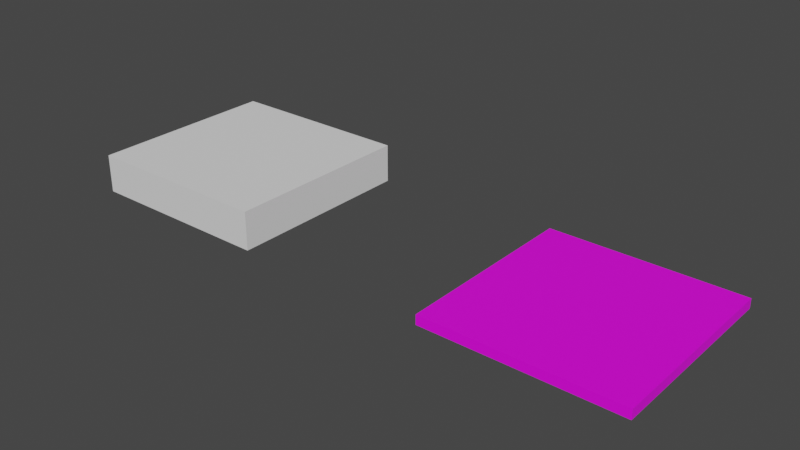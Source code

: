 # Source: base.blend  (saved by Blender 3.0.42; exported with 4.5.12 LTS)
import bpy
from mathutils import Matrix  # noqa: F401  (used for matrix-valued properties, if any)

bpy.ops.wm.read_factory_settings(use_empty=True)
scene = bpy.context.scene
scene.name = 'Scene'

# ---- collections
col_collection = bpy.data.collections.new('Collection'); scene.collection.children.link(col_collection)

# ---- images (referenced by path relative to the original .blend; pixels are not part of the script)
import os
ASSET_DIR = os.environ.get("B2B_ASSET_DIR", "")  # directory of the original .blend (textures are referenced by path, not embedded)
HERE = os.path.dirname(os.path.abspath(__file__))  # packed textures are extracted next to this script under _unpacked/

def load_image(name, relpath, width, height, colorspace="sRGB"):
    """Load a texture the original file referenced (path relative to the .blend, or extracted next to this script)."""
    p = next((c for c in (os.path.join(HERE, relpath), os.path.join(ASSET_DIR, relpath)) if relpath and os.path.exists(c)), "")
    if p:
        img = bpy.data.images.load(p, check_existing=True)
        img.name = name
    else:  # same state as the original file: an image datablock whose file is absent (Cycles renders it pink)
        img = bpy.data.images.new(name, width, height)
        img.source = "FILE"
        img.filepath = "//" + (relpath or name)
    img.colorspace_settings.name = colorspace
    return img
img_palette_pear36_1x_png = load_image('palette_pear36-1x.png', 'palette_pear36-1x.png', 1024, 1024, 'sRGB')

# ---- materials (node trees are filled in below, after node groups)
mat_material_001 = bpy.data.materials.new('Material.001')
mat_material_001.use_transparent_shadow = False

# ---- material node trees
mat_material_001.use_nodes = True; mat_material_001.node_tree.nodes.clear()
_N = mat_material_001.node_tree.nodes; _L = mat_material_001.node_tree.links
n0 = _N.new('ShaderNodeBsdfPrincipled'); n0.name = 'Principled BSDF'; n0.location = (10, 300)
n0.distribution = 'GGX'
n0.subsurface_method = 'RANDOM_WALK_SKIN'
n0.inputs[3].default_value = 1.45
n0.inputs[27].default_value = (0.0, 0.0, 0.0, 1.0)
n0.inputs[28].default_value = 1.0
n1 = _N.new('ShaderNodeOutputMaterial'); n1.name = 'Material Output'; n1.location = (300, 300)
n2 = _N.new('ShaderNodeTexImage'); n2.name = 'Image Texture'; n2.location = (-443, 191)
n2.image = img_palette_pear36_1x_png
n2.interpolation = 'Closest'
_L.new(n0.outputs[0], n1.inputs[0])
_L.new(n2.outputs[0], n0.inputs[0])
n1.is_active_output = True

# ---- world
world_world = bpy.data.worlds.new('World'); scene.world = world_world
world_world.use_nodes = True; world_world.node_tree.nodes.clear()
_N = world_world.node_tree.nodes; _L = world_world.node_tree.links
n0 = _N.new('ShaderNodeOutputWorld'); n0.name = 'World Output'; n0.location = (300, 300)
n1 = _N.new('ShaderNodeBackground'); n1.name = 'Background'; n1.location = (10, 300)
n1.inputs[0].default_value = (0.05088, 0.05088, 0.05088, 1.0)
_L.new(n1.outputs[0], n0.inputs[0])
n0.is_active_output = True
world_world.color = (0.05088, 0.05088, 0.05088)
world_world.use_sun_shadow = False
world_world.sun_shadow_jitter_overblur = 0.0

# ---- meshes
me_plane = bpy.data.meshes.new('Plane')
me_plane.from_pydata([(0.0, 0.0, 0.0), (1.0, 0.0, 0.0), (0.0, 1.0, 0.0), (1.0, 1.0, 0.0), (0.0, 1.0, 0.2), (0.0, 0.0, 0.2), (1.0, 0.0, 0.2), (1.0, 1.0, 0.2)], [], [(0, 2, 3, 1), (5, 6, 7, 4), (0, 1, 6, 5), (1, 3, 7, 6), (2, 0, 5, 4), (3, 2, 4, 7)])
_uv = me_plane.uv_layers.new(name='UVMap')
_uv.uv.foreach_set('vector', [0.09091, 0.4545, 0.5455, 0.4545, 0.5455, 0.9091, 0.09091, 0.9091, 1.0, 0.4545, 0.5455, 0.4545, 0.5455, 0.0, 1.0, 0.0, 0.09091, 0.4545, 0.09091, 0.9091, 0.0, 0.9091, 0.0, 0.4545, 0.6364, 0.4545, 0.6364, 0.9091, 0.5455, 0.9091, 0.5455, 0.4545, 0.09091, 0.0, 0.09091, 0.4545, 0.0, 0.4545, 1.49e-08, 0.0, 0.7273, 0.4545, 0.7273, 0.9091, 0.6364, 0.9091, 0.6364, 0.4545])
me_plane.use_remesh_fix_poles = True
me_plane.use_remesh_preserve_attributes = False
me_plane.update()
me_plane_001 = bpy.data.meshes.new('Plane.001')
me_plane_001.from_pydata([(0.0, 0.0, 0.0), (1.0, 0.0, 0.0), (0.0, 1.0, 0.0), (1.0, 1.0, 0.0), (0.0, 1.0, 0.05), (0.0, 0.0, 0.05), (1.0, 0.0, 0.05), (1.0, 1.0, 0.05)], [], [(0, 2, 3, 1), (5, 6, 7, 4), (0, 1, 6, 5), (1, 3, 7, 6), (2, 0, 5, 4), (3, 2, 4, 7)])
_uv = me_plane_001.uv_layers.new(name='UVMap')
_uv.uv.foreach_set('vector', [0.3636, 0.4545, 0.3636, 0.4545, 0.3636, 0.4545, 0.3636, 0.4545, 0.2072, 0.4152, 0.2072, 0.4152, 0.2072, 0.4152, 0.2072, 0.4152, 0.07381, 0.2577, 0.07381, 0.2577, 0.07381, 0.2577, 0.07381, 0.2577, 0.07381, 0.2577, 0.07381, 0.2577, 0.07381, 0.2577, 0.07381, 0.2577, 0.07381, 0.2577, 0.07381, 0.2577, 0.07381, 0.2577, 0.07381, 0.2577, 0.07381, 0.2577, 0.07381, 0.2577, 0.07381, 0.2577, 0.07381, 0.2577])
me_plane_001.materials.append(mat_material_001)
me_plane_001.use_remesh_fix_poles = True
me_plane_001.use_remesh_preserve_attributes = False
me_plane_001.update()

# ---- objects
ob_tilewater = bpy.data.objects.new('TileWater', me_plane)
ob_tilegrass = bpy.data.objects.new('TileGrass', me_plane_001)

# ---- transforms, parenting, visibility, modifiers, constraints
ob_tilewater.location = (-2.0, 0.0, -0.2)
ob_tilegrass.location = (0.0, 0.0, -0.2)

# ---- collection membership
col_collection.objects.link(ob_tilewater)
col_collection.objects.link(ob_tilegrass)

# ---- scene / render settings (as saved in the file)
scene.frame_start = 1; scene.frame_end = 250; scene.frame_set(1)
scene.render.engine = 'BLENDER_EEVEE_NEXT'
scene.cycles.sampling_pattern = 'TABULATED_SOBOL'
scene.cycles.use_light_tree = False
scene.view_settings.view_transform = 'Filmic'
bpy.context.view_layer.update()

# ---- added for rendering (the .blend has no active camera and no usable light): camera, sun
cam_auto = bpy.data.cameras.new('AutoCamera')
cam_auto.lens = 50.0
cam_auto.sensor_width = 36.0
cam_auto.clip_end = 1000.0
ob_auto_camera = bpy.data.objects.new('AutoCamera', cam_auto)
scene.collection.objects.link(ob_auto_camera)
ob_auto_camera.location = (2.43166, -3.018, 2.24533)
ob_auto_camera.rotation_euler = (1.09748, -7.21219e-08, 0.694738)
scene.camera = ob_auto_camera
light_auto_sun = bpy.data.lights.new('AutoSun', 'SUN')
light_auto_sun.energy = 3.0
light_auto_sun.angle = 0.0523599
ob_auto_sun = bpy.data.objects.new('AutoSun', light_auto_sun)
scene.collection.objects.link(ob_auto_sun)
ob_auto_sun.rotation_euler = (0.872665, 0.174533, 0.523599)
bpy.context.view_layer.update()
